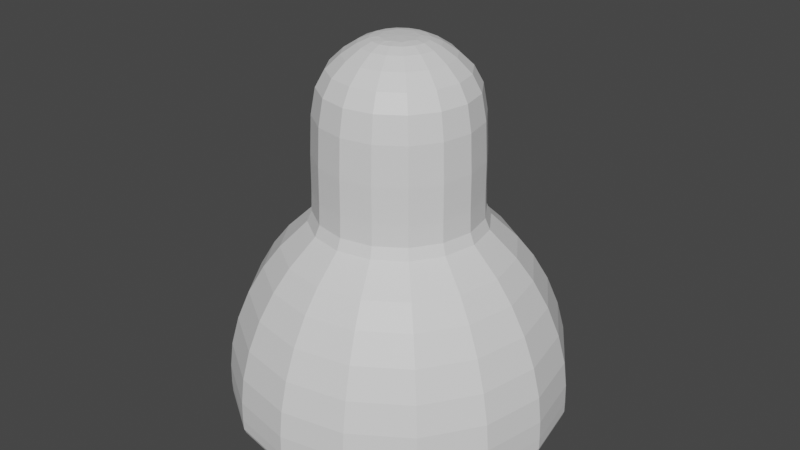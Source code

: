 # Source: lamp.blend  (saved by Blender 2.92.15; exported with 4.5.12 LTS)
import bpy
from mathutils import Matrix  # noqa: F401  (used for matrix-valued properties, if any)

bpy.ops.wm.read_factory_settings(use_empty=True)
scene = bpy.context.scene
scene.name = 'Scene'

# ---- collections
col_collection = bpy.data.collections.new('Collection'); scene.collection.children.link(col_collection)

# ---- materials (node trees are filled in below, after node groups)
mat_interior = bpy.data.materials.new('Interior')
mat_interior.use_transparent_shadow = False
mat_exterior = bpy.data.materials.new('Exterior')
mat_exterior.use_transparent_shadow = False
mat_glass = bpy.data.materials.new('glass')
mat_glass.use_transparent_shadow = False
mat_ring = bpy.data.materials.new('ring')
mat_ring.use_transparent_shadow = False

# ---- material node trees
mat_interior.use_nodes = True; mat_interior.node_tree.nodes.clear()
_N = mat_interior.node_tree.nodes; _L = mat_interior.node_tree.links
n0 = _N.new('ShaderNodeBsdfPrincipled'); n0.name = 'Principled BSDF'; n0.location = (10, 300)
n0.distribution = 'GGX'
n0.subsurface_method = 'BURLEY'
n0.inputs[3].default_value = 1.45
n0.inputs[27].default_value = (0.0, 0.0, 0.0, 1.0)
n0.inputs[28].default_value = 1.0
n1 = _N.new('ShaderNodeOutputMaterial'); n1.name = 'Material Output'; n1.location = (300, 300)
_L.new(n0.outputs[0], n1.inputs[0])
n1.is_active_output = True
mat_exterior.use_nodes = True; mat_exterior.node_tree.nodes.clear()
_N = mat_exterior.node_tree.nodes; _L = mat_exterior.node_tree.links
n0 = _N.new('ShaderNodeBsdfPrincipled'); n0.name = 'Principled BSDF'; n0.location = (10, 300)
n0.distribution = 'GGX'
n0.subsurface_method = 'BURLEY'
n0.inputs[3].default_value = 1.45
n0.inputs[27].default_value = (0.0, 0.0, 0.0, 1.0)
n0.inputs[28].default_value = 1.0
n1 = _N.new('ShaderNodeOutputMaterial'); n1.name = 'Material Output'; n1.location = (300, 300)
_L.new(n0.outputs[0], n1.inputs[0])
n1.is_active_output = True
mat_glass.use_nodes = True; mat_glass.node_tree.nodes.clear()
_N = mat_glass.node_tree.nodes; _L = mat_glass.node_tree.links
n0 = _N.new('ShaderNodeBsdfPrincipled'); n0.name = 'Principled BSDF'; n0.location = (10, 300)
n0.distribution = 'GGX'
n0.subsurface_method = 'BURLEY'
n0.inputs[3].default_value = 1.45
n0.inputs[27].default_value = (0.0, 0.0, 0.0, 1.0)
n0.inputs[28].default_value = 1.0
n1 = _N.new('ShaderNodeOutputMaterial'); n1.name = 'Material Output'; n1.location = (300, 300)
_L.new(n0.outputs[0], n1.inputs[0])
n1.is_active_output = True
mat_ring.use_nodes = True; mat_ring.node_tree.nodes.clear()
_N = mat_ring.node_tree.nodes; _L = mat_ring.node_tree.links
n0 = _N.new('ShaderNodeBsdfPrincipled'); n0.name = 'Principled BSDF'; n0.location = (10, 300)
n0.distribution = 'GGX'
n0.subsurface_method = 'BURLEY'
n0.inputs[3].default_value = 1.45
n0.inputs[27].default_value = (0.0, 0.0, 0.0, 1.0)
n0.inputs[28].default_value = 1.0
n1 = _N.new('ShaderNodeOutputMaterial'); n1.name = 'Material Output'; n1.location = (300, 300)
_L.new(n0.outputs[0], n1.inputs[0])
n1.is_active_output = True

# ---- world
world_world = bpy.data.worlds.new('World'); scene.world = world_world
world_world.use_nodes = True; world_world.node_tree.nodes.clear()
_N = world_world.node_tree.nodes; _L = world_world.node_tree.links
n0 = _N.new('ShaderNodeOutputWorld'); n0.name = 'World Output'; n0.location = (300, 300)
n1 = _N.new('ShaderNodeBackground'); n1.name = 'Background'; n1.location = (10, 300)
n1.inputs[0].default_value = (0.05088, 0.05088, 0.05088, 1.0)
_L.new(n1.outputs[0], n0.inputs[0])
n0.is_active_output = True
world_world.color = (0.05088, 0.05088, 0.05088)
world_world.use_sun_shadow = False
world_world.sun_shadow_jitter_overblur = 0.0

# ---- meshes
me_cylinder = bpy.data.meshes.new('Cylinder')
me_cylinder.from_pydata([(-2.378e-08, 0.5457, -0.1152), (-2.378e-08, 0.5457, 0.4798), (0.3858, 0.3858, -0.1152), (0.3858, 0.3858, 0.4798), (0.5457, -1.933e-08, -0.1152), (0.5457, -1.933e-08, 0.4798), (0.3858, -0.3858, -0.1152), (0.3858, -0.3858, 0.4798), (-7.148e-08, -0.5457, -0.1152), (-7.148e-08, -0.5457, 0.4798), (-0.3858, -0.3858, -0.1152), (-0.3858, -0.3858, 0.4798), (-0.5457, 1.103e-08, -0.1152), (-0.5457, 1.103e-08, 0.4798), (-0.3858, 0.3858, -0.1152), (-0.3858, 0.3858, 0.4798), (-2.515e-08, 0.5457, -0.2186), (0.3858, 0.3858, -0.2186), (0.5457, -1.956e-08, -0.2186), (0.3858, -0.3858, -0.2186), (-7.311e-08, -0.5457, -0.2186), (-0.3858, -0.3858, -0.2186), (-0.5457, 1.118e-08, -0.2186), (-0.3858, 0.3858, -0.2186), (-0.0002365, 0.7547, -0.3504), (0.5334, 0.5337, -0.3504), (0.7545, -2.794e-08, -0.3504), (0.5334, -0.5337, -0.3504), (-0.0002366, -0.7547, -0.3504), (-0.5339, -0.5337, -0.3504), (-0.7549, 1.397e-08, -0.3504), (-0.5339, 0.5337, -0.3504), (-9.946e-05, 0.9883, -0.6536), (0.6987, 0.6988, -0.6536), (0.9882, -4.098e-08, -0.6536), (0.6987, -0.6988, -0.6536), (-9.954e-05, -0.9883, -0.6536), (-0.6989, -0.6988, -0.6536), (-0.9884, 1.397e-08, -0.6536), (-0.6989, 0.6988, -0.6536), (-9.944e-05, 1.125, -1.027), (0.7955, 0.7956, -1.027), (1.125, -4.889e-08, -1.027), (0.7955, -0.7956, -1.027), (-9.954e-05, -1.125, -1.027), (-0.7957, -0.7956, -1.027), (-1.125, 1.397e-08, -1.027), (-0.7957, 0.7956, -1.027), (-9.944e-05, 1.125, -1.326), (0.7955, 0.7956, -1.326), (1.125, -4.889e-08, -1.326), (0.7955, -0.7956, -1.326), (-9.954e-05, -1.125, -1.326), (-0.7957, -0.7956, -1.326), (-1.125, 1.397e-08, -1.326), (-0.7957, 0.7956, -1.326), (-3.28e-08, 0.4682, 0.6758), (0.331, 0.331, 0.6758), (0.4682, -1.604e-08, 0.6758), (0.331, -0.331, 0.6758), (-7.373e-08, -0.4682, 0.6758), (-0.331, -0.331, 0.6758), (-0.4682, 1.001e-08, 0.6758), (-0.331, 0.331, 0.6758), (-4.468e-08, 0.2332, 0.8262), (0.1649, 0.1649, 0.8262), (0.2332, -8.18e-09, 0.8262), (0.1649, -0.1649, 0.8262), (-6.507e-08, -0.2332, 0.8262), (-0.1649, -0.1649, 0.8262), (-0.2332, 4.792e-09, 0.8262), (-0.1649, 0.1649, 0.8262), (-5.265e-08, 0.1277, 0.8444), (0.09028, 0.09028, 0.8444), (0.1277, -3.694e-09, 0.8444), (0.09028, -0.09028, 0.8444), (-6.381e-08, -0.1277, 0.8444), (-0.09028, -0.09028, 0.8444), (-0.1277, 3.409e-09, 0.8444), (-0.09028, 0.09028, 0.8444), (0.004825, 1.124, -1.392), (0.7995, 0.7946, -1.392), (1.129, -3.865e-08, -1.392), (0.7995, -0.7946, -1.392), (0.004825, -1.124, -1.392), (-0.7898, -0.7946, -1.392), (-1.119, 2.375e-08, -1.392), (-0.7898, 0.7946, -1.392), (0.004825, 1.048, -1.387), (0.7457, 0.7409, -1.387), (1.053, -3.586e-08, -1.387), (0.7457, -0.7409, -1.387), (0.004825, -1.048, -1.387), (-0.7361, -0.7409, -1.387), (-1.043, 2.235e-08, -1.387), (-0.7361, 0.7409, -1.387), (0.004558, 0.7964, -0.8294), (0.5677, 0.5631, -0.8294), (0.801, -2.654e-08, -0.8294), (0.5677, -0.5631, -0.8294), (0.004558, -0.7964, -0.8294), (-0.5586, -0.5631, -0.8294), (-0.7919, 1.77e-08, -0.8294), (-0.5586, 0.5631, -0.8294), (0.004558, 0.3005, -0.2142), (0.2171, 0.2125, -0.2142), (0.3051, -1.49e-08, -0.2142), (0.2171, -0.2125, -0.2142), (0.004558, -0.3005, -0.2142), (-0.208, -0.2125, -0.2142), (-0.296, 1.863e-09, -0.2142), (-0.208, 0.2125, -0.2142), (-9.945e-05, 1.007, -1.213), (0.7117, 0.7118, -1.213), (1.006, -4.191e-08, -1.213), (0.7117, -0.7118, -1.213), (-9.954e-05, -1.007, -1.213), (-0.7119, -0.7118, -1.213), (-1.007, 1.397e-08, -1.213), (-0.7119, 0.7118, -1.213), (-0.6237, 0.6284, -1.108), (-0.8839, 1.909e-08, -1.108), (-0.6237, -0.6284, -1.108), (0.004691, -0.8886, -1.108), (0.633, -0.6284, -1.108), (0.8933, -3.027e-08, -1.108), (0.633, 0.6284, -1.108), (0.004691, 0.8886, -1.108), (-0.00274, 0.9799, -1.26), (0.6871, 0.6942, -1.26), (0.9728, 0.004366, -1.26), (0.6871, -0.6854, -1.26), (-0.00274, -0.9712, -1.26), (-0.6925, -0.6854, -1.26), (-0.9783, 0.004366, -1.26), (-0.6925, 0.6942, -1.26), (-0.00274, 0.8579, -1.26), (0.6008, 0.6079, -1.26), (0.8508, 0.004366, -1.26), (0.6008, -0.5992, -1.26), (-0.00274, -0.8492, -1.26), (-0.6063, -0.5992, -1.26), (-0.8563, 0.004366, -1.26), (-0.6063, 0.6079, -1.26), (-0.573, 0.5528, -1.175), (-0.823, -0.05075, -1.175), (-0.573, -0.6543, -1.175), (0.03059, -0.9043, -1.175), (0.6342, -0.6543, -1.175), (0.8842, -0.05075, -1.175), (0.6342, 0.5528, -1.175), (0.03059, 0.8028, -1.175), (-0.6305, 0.6104, -1.175), (-0.9044, -0.05075, -1.175), (-0.6305, -0.7119, -1.175), (0.03059, -0.9857, -1.175), (0.6917, -0.7119, -1.175), (0.9655, -0.05075, -1.175), (0.6917, 0.6104, -1.175), (0.03059, 0.8842, -1.175)], [], [(0, 1, 3, 2), (2, 3, 5, 4), (4, 5, 7, 6), (6, 7, 9, 8), (8, 9, 11, 10), (10, 11, 13, 12), (9, 7, 59, 60), (12, 13, 15, 14), (14, 15, 1, 0), (8, 10, 21, 20), (16, 17, 25, 24), (14, 0, 16, 23), (0, 2, 17, 16), (4, 6, 19, 18), (10, 12, 22, 21), (6, 8, 20, 19), (12, 14, 23, 22), (2, 4, 18, 17), (30, 31, 39, 38), (23, 16, 24, 31), (21, 22, 30, 29), (19, 20, 28, 27), (17, 18, 26, 25), (22, 23, 31, 30), (20, 21, 29, 28), (18, 19, 27, 26), (33, 34, 42, 41), (28, 29, 37, 36), (26, 27, 35, 34), (24, 25, 33, 32), (31, 24, 32, 39), (29, 30, 38, 37), (27, 28, 36, 35), (25, 26, 34, 33), (47, 40, 48, 55), (38, 39, 47, 46), (36, 37, 45, 44), (34, 35, 43, 42), (32, 33, 41, 40), (39, 32, 40, 47), (37, 38, 46, 45), (35, 36, 44, 43), (50, 51, 83, 82), (45, 46, 54, 53), (43, 44, 52, 51), (41, 42, 50, 49), (46, 47, 55, 54), (44, 45, 53, 52), (42, 43, 51, 50), (40, 41, 49, 48), (63, 62, 70, 71), (15, 13, 62, 63), (5, 3, 57, 58), (11, 9, 60, 61), (1, 15, 63, 56), (3, 1, 56, 57), (7, 5, 58, 59), (13, 11, 61, 62), (68, 67, 75, 76), (61, 60, 68, 69), (59, 58, 66, 67), (57, 56, 64, 65), (56, 63, 71, 64), (62, 61, 69, 70), (60, 59, 67, 68), (58, 57, 65, 66), (73, 72, 79, 78, 77, 76, 75, 74), (66, 65, 73, 74), (71, 70, 78, 79), (69, 68, 76, 77), (67, 66, 74, 75), (65, 64, 72, 73), (64, 71, 79, 72), (70, 69, 77, 78), (84, 85, 93, 92), (48, 49, 81, 80), (55, 48, 80, 87), (53, 54, 86, 85), (51, 52, 84, 83), (49, 50, 82, 81), (54, 55, 87, 86), (52, 53, 85, 84), (121, 120, 103, 102), (82, 83, 91, 90), (80, 81, 89, 88), (87, 80, 88, 95), (85, 86, 94, 93), (83, 84, 92, 91), (81, 82, 90, 89), (86, 87, 95, 94), (101, 102, 110, 109), (123, 122, 101, 100), (125, 124, 99, 98), (127, 126, 97, 96), (120, 127, 96, 103), (122, 121, 102, 101), (124, 123, 100, 99), (126, 125, 98, 97), (104, 105, 106, 107, 108, 109, 110, 111), (99, 100, 108, 107), (97, 98, 106, 105), (102, 103, 111, 110), (100, 101, 109, 108), (98, 99, 107, 106), (96, 97, 105, 104), (103, 96, 104, 111), (112, 113, 114, 115, 116, 117, 118, 119), (89, 90, 125, 126), (91, 92, 123, 124), (93, 94, 121, 122), (95, 88, 127, 120), (88, 89, 126, 127), (90, 91, 124, 125), (92, 93, 122, 123), (94, 95, 120, 121), (158, 150, 149, 157), (134, 135, 143, 142), (132, 133, 141, 140), (130, 131, 139, 138), (128, 129, 137, 136), (135, 128, 136, 143), (133, 134, 142, 141), (131, 132, 140, 139), (129, 130, 138, 137), (131, 130, 157, 156), (142, 143, 144, 145), (129, 128, 159, 158), (136, 137, 150, 151), (138, 139, 148, 149), (137, 138, 149, 150), (128, 135, 152, 159), (143, 136, 151, 144), (130, 129, 158, 157), (155, 147, 146, 154), (157, 149, 148, 156), (156, 148, 147, 155), (159, 151, 150, 158), (152, 144, 151, 159), (153, 145, 144, 152), (154, 146, 145, 153), (135, 134, 153, 152), (132, 131, 156, 155), (139, 140, 147, 148), (133, 132, 155, 154), (140, 141, 146, 147), (134, 133, 154, 153), (141, 142, 145, 146)])
me_cylinder.polygons.foreach_set('material_index', [1, 1, 1, 1, 1, 1, 1, 1, 1, 1, 1, 1, 1, 1, 1, 1, 1, 1, 1, 1, 1, 1, 1, 1, 1, 1, 1, 1, 1, 1, 1, 1, 1, 1, 1, 1, 1, 1, 1, 1, 1, 1, 1, 1, 1, 1, 1, 1, 1, 1, 1, 1, 1, 1, 1, 1, 1, 1, 1, 1, 1, 1, 1, 1, 1, 1, 1, 1, 1, 1, 1, 1, 1, 1, 1, 1, 1, 1, 1, 1, 1, 1, 0, 1, 1, 1, 1, 1, 1, 1, 0, 0, 0, 0, 0, 0, 0, 0, 0, 0, 0, 0, 0, 0, 0, 0, 2, 0, 0, 0, 0, 0, 0, 0, 0, 3, 3, 3, 3, 3, 3, 3, 3, 3, 3, 3, 3, 3, 3, 3, 3, 3, 3, 3, 3, 3, 3, 3, 3, 3, 3, 3, 3, 3, 3, 3, 3])
_uv = me_cylinder.uv_layers.new(name='UVMap')
_uv.uv.foreach_set('vector', [1.0, 0.5, 1.0, 1.0, 0.875, 1.0, 0.875, 0.5, 0.875, 0.5, 0.875, 1.0, 0.75, 1.0, 0.75, 0.5, 0.75, 0.5, 0.75, 1.0, 0.625, 1.0, 0.625, 0.5, 0.625, 0.5, 0.625, 1.0, 0.5, 1.0, 0.5, 0.5, 0.5, 0.5, 0.5, 1.0, 0.375, 1.0, 0.375, 0.5, 0.375, 0.5, 0.375, 1.0, 0.25, 1.0, 0.25, 0.5, 0.5, 1.0, 0.625, 1.0, 0.625, 1.0, 0.5, 1.0, 0.25, 0.5, 0.25, 1.0, 0.125, 1.0, 0.125, 0.5, 0.125, 0.5, 0.125, 1.0, 0.0, 1.0, 0.0, 0.5, 0.5, 0.5, 0.375, 0.5, 0.375, 0.5, 0.5, 0.5, 1.0, 0.5, 0.875, 0.5, 0.875, 0.5, 1.0, 0.5, 0.125, 0.5, 0.0, 0.5, 0.0, 0.5, 0.125, 0.5, 1.0, 0.5, 0.875, 0.5, 0.875, 0.5, 1.0, 0.5, 0.75, 0.5, 0.625, 0.5, 0.625, 0.5, 0.75, 0.5, 0.375, 0.5, 0.25, 0.5, 0.25, 0.5, 0.375, 0.5, 0.625, 0.5, 0.5, 0.5, 0.5, 0.5, 0.625, 0.5, 0.25, 0.5, 0.125, 0.5, 0.125, 0.5, 0.25, 0.5, 0.875, 0.5, 0.75, 0.5, 0.75, 0.5, 0.875, 0.5, 0.25, 0.5, 0.125, 0.5, 0.125, 0.5, 0.25, 0.5, 0.125, 0.5, 0.0, 0.5, 0.0, 0.5, 0.125, 0.5, 0.375, 0.5, 0.25, 0.5, 0.25, 0.5, 0.375, 0.5, 0.625, 0.5, 0.5, 0.5, 0.5, 0.5, 0.625, 0.5, 0.875, 0.5, 0.75, 0.5, 0.75, 0.5, 0.875, 0.5, 0.25, 0.5, 0.125, 0.5, 0.125, 0.5, 0.25, 0.5, 0.5, 0.5, 0.375, 0.5, 0.375, 0.5, 0.5, 0.5, 0.75, 0.5, 0.625, 0.5, 0.625, 0.5, 0.75, 0.5, 0.875, 0.5, 0.75, 0.5, 0.75, 0.5, 0.875, 0.5, 0.5, 0.5, 0.375, 0.5, 0.375, 0.5, 0.5, 0.5, 0.75, 0.5, 0.625, 0.5, 0.625, 0.5, 0.75, 0.5, 1.0, 0.5, 0.875, 0.5, 0.875, 0.5, 1.0, 0.5, 0.125, 0.5, 0.0, 0.5, 0.0, 0.5, 0.125, 0.5, 0.375, 0.5, 0.25, 0.5, 0.25, 0.5, 0.375, 0.5, 0.625, 0.5, 0.5, 0.5, 0.5, 0.5, 0.625, 0.5, 0.875, 0.5, 0.75, 0.5, 0.75, 0.5, 0.875, 0.5, 0.125, 0.5, 0.0, 0.5, 0.0, 0.5, 0.125, 0.5, 0.25, 0.5, 0.125, 0.5, 0.125, 0.5, 0.25, 0.5, 0.5, 0.5, 0.375, 0.5, 0.375, 0.5, 0.5, 0.5, 0.75, 0.5, 0.625, 0.5, 0.625, 0.5, 0.75, 0.5, 1.0, 0.5, 0.875, 0.5, 0.875, 0.5, 1.0, 0.5, 0.125, 0.5, 0.0, 0.5, 0.0, 0.5, 0.125, 0.5, 0.375, 0.5, 0.25, 0.5, 0.25, 0.5, 0.375, 0.5, 0.625, 0.5, 0.5, 0.5, 0.5, 0.5, 0.625, 0.5, 0.75, 0.5, 0.625, 0.5, 0.625, 0.5, 0.75, 0.5, 0.375, 0.5, 0.25, 0.5, 0.25, 0.5, 0.375, 0.5, 0.625, 0.5, 0.5, 0.5, 0.5, 0.5, 0.625, 0.5, 0.875, 0.5, 0.75, 0.5, 0.75, 0.5, 0.875, 0.5, 0.25, 0.5, 0.125, 0.5, 0.125, 0.5, 0.25, 0.5, 0.5, 0.5, 0.375, 0.5, 0.375, 0.5, 0.5, 0.5, 0.75, 0.5, 0.625, 0.5, 0.625, 0.5, 0.75, 0.5, 1.0, 0.5, 0.875, 0.5, 0.875, 0.5, 1.0, 0.5, 0.125, 1.0, 0.25, 1.0, 0.25, 1.0, 0.125, 1.0, 0.125, 1.0, 0.25, 1.0, 0.25, 1.0, 0.125, 1.0, 0.75, 1.0, 0.875, 1.0, 0.875, 1.0, 0.75, 1.0, 0.375, 1.0, 0.5, 1.0, 0.5, 1.0, 0.375, 1.0, 0.0, 1.0, 0.125, 1.0, 0.125, 1.0, 0.0, 1.0, 0.875, 1.0, 1.0, 1.0, 1.0, 1.0, 0.875, 1.0, 0.625, 1.0, 0.75, 1.0, 0.75, 1.0, 0.625, 1.0, 0.25, 1.0, 0.375, 1.0, 0.375, 1.0, 0.25, 1.0, 0.5, 1.0, 0.625, 1.0, 0.625, 1.0, 0.5, 1.0, 0.375, 1.0, 0.5, 1.0, 0.5, 1.0, 0.375, 1.0, 0.625, 1.0, 0.75, 1.0, 0.75, 1.0, 0.625, 1.0, 0.875, 1.0, 1.0, 1.0, 1.0, 1.0, 0.875, 1.0, 0.0, 1.0, 0.125, 1.0, 0.125, 1.0, 0.0, 1.0, 0.25, 1.0, 0.375, 1.0, 0.375, 1.0, 0.25, 1.0, 0.5, 1.0, 0.625, 1.0, 0.625, 1.0, 0.5, 1.0, 0.75, 1.0, 0.875, 1.0, 0.875, 1.0, 0.75, 1.0, 0.4197, 0.4197, 0.25, 0.49, 0.08029, 0.4197, 0.01, 0.25, 0.08029, 0.08029, 0.25, 0.01, 0.4197, 0.08029, 0.49, 0.25, 0.75, 1.0, 0.875, 1.0, 0.875, 1.0, 0.75, 1.0, 0.125, 1.0, 0.25, 1.0, 0.25, 1.0, 0.125, 1.0, 0.375, 1.0, 0.5, 1.0, 0.5, 1.0, 0.375, 1.0, 0.625, 1.0, 0.75, 1.0, 0.75, 1.0, 0.625, 1.0, 0.875, 1.0, 1.0, 1.0, 1.0, 1.0, 0.875, 1.0, 0.0, 1.0, 0.125, 1.0, 0.125, 1.0, 0.0, 1.0, 0.25, 1.0, 0.375, 1.0, 0.375, 1.0, 0.25, 1.0, 0.5, 0.5, 0.375, 0.5, 0.375, 0.5, 0.5, 0.5, 1.0, 0.5, 0.875, 0.5, 0.875, 0.5, 1.0, 0.5, 0.125, 0.5, 0.0, 0.5, 0.0, 0.5, 0.125, 0.5, 0.375, 0.5, 0.25, 0.5, 0.25, 0.5, 0.375, 0.5, 0.625, 0.5, 0.5, 0.5, 0.5, 0.5, 0.625, 0.5, 0.875, 0.5, 0.75, 0.5, 0.75, 0.5, 0.875, 0.5, 0.25, 0.5, 0.125, 0.5, 0.125, 0.5, 0.25, 0.5, 0.5, 0.5, 0.375, 0.5, 0.375, 0.5, 0.5, 0.5, 0.25, 0.5, 0.125, 0.5, 0.125, 0.5, 0.25, 0.5, 0.75, 0.5, 0.625, 0.5, 0.625, 0.5, 0.75, 0.5, 1.0, 0.5, 0.875, 0.5, 0.875, 0.5, 1.0, 0.5, 0.125, 0.5, 0.0, 0.5, 0.0, 0.5, 0.125, 0.5, 0.375, 0.5, 0.25, 0.5, 0.25, 0.5, 0.375, 0.5, 0.625, 0.5, 0.5, 0.5, 0.5, 0.5, 0.625, 0.5, 0.875, 0.5, 0.75, 0.5, 0.75, 0.5, 0.875, 0.5, 0.25, 0.5, 0.125, 0.5, 0.125, 0.5, 0.25, 0.5, 0.375, 0.5, 0.25, 0.5, 0.25, 0.5, 0.375, 0.5, 0.5, 0.5, 0.375, 0.5, 0.375, 0.5, 0.5, 0.5, 0.75, 0.5, 0.625, 0.5, 0.625, 0.5, 0.75, 0.5, 1.0, 0.5, 0.875, 0.5, 0.875, 0.5, 1.0, 0.5, 0.125, 0.5, 0.0, 0.5, 0.0, 0.5, 0.125, 0.5, 0.375, 0.5, 0.25, 0.5, 0.25, 0.5, 0.375, 0.5, 0.625, 0.5, 0.5, 0.5, 0.5, 0.5, 0.625, 0.5, 0.875, 0.5, 0.75, 0.5, 0.75, 0.5, 0.875, 0.5, 0.75, 0.49, 0.9197, 0.4197, 0.99, 0.25, 0.9197, 0.08029, 0.75, 0.01, 0.5803, 0.08029, 0.51, 0.25, 0.5803, 0.4197, 0.625, 0.5, 0.5, 0.5, 0.5, 0.5, 0.625, 0.5, 0.875, 0.5, 0.75, 0.5, 0.75, 0.5, 0.875, 0.5, 0.25, 0.5, 0.125, 0.5, 0.125, 0.5, 0.25, 0.5, 0.5, 0.5, 0.375, 0.5, 0.375, 0.5, 0.5, 0.5, 0.75, 0.5, 0.625, 0.5, 0.625, 0.5, 0.75, 0.5, 1.0, 0.5, 0.875, 0.5, 0.875, 0.5, 1.0, 0.5, 0.125, 0.5, 0.0, 0.5, 0.0, 0.5, 0.125, 0.5, 0.0, 0.0, 0.0, 0.0, 0.0, 0.0, 0.0, 0.0, 0.0, 0.0, 0.0, 0.0, 0.0, 0.0, 0.0, 0.0, 0.875, 0.5, 0.75, 0.5, 0.75, 0.5, 0.875, 0.5, 0.625, 0.5, 0.5, 0.5, 0.5, 0.5, 0.625, 0.5, 0.375, 0.5, 0.25, 0.5, 0.25, 0.5, 0.375, 0.5, 0.125, 0.5, 0.0, 0.5, 0.0, 0.5, 0.125, 0.5, 1.0, 0.5, 0.875, 0.5, 0.875, 0.5, 1.0, 0.5, 0.75, 0.5, 0.625, 0.5, 0.625, 0.5, 0.75, 0.5, 0.5, 0.5, 0.375, 0.5, 0.375, 0.5, 0.5, 0.5, 0.25, 0.5, 0.125, 0.5, 0.125, 0.5, 0.25, 0.5, 0.0, 0.0, 0.0, 0.0, 0.0, 0.0, 0.0, 0.0, 0.0, 0.0, 0.0, 0.0, 0.0, 0.0, 0.0, 0.0, 0.0, 0.0, 0.0, 0.0, 0.0, 0.0, 0.0, 0.0, 0.0, 0.0, 0.0, 0.0, 0.0, 0.0, 0.0, 0.0, 0.0, 0.0, 0.0, 0.0, 0.0, 0.0, 0.0, 0.0, 0.0, 0.0, 0.0, 0.0, 0.0, 0.0, 0.0, 0.0, 0.0, 0.0, 0.0, 0.0, 0.0, 0.0, 0.0, 0.0, 0.0, 0.0, 0.0, 0.0, 0.0, 0.0, 0.0, 0.0, 0.0, 0.0, 0.0, 0.0, 0.0, 0.0, 0.0, 0.0, 0.0, 0.0, 0.0, 0.0, 0.0, 0.0, 0.0, 0.0, 0.0, 0.0, 0.0, 0.0, 0.0, 0.0, 0.0, 0.0, 0.0, 0.0, 0.0, 0.0, 0.0, 0.0, 0.0, 0.0, 0.0, 0.0, 0.0, 0.0, 0.0, 0.0, 0.0, 0.0, 0.0, 0.0, 0.0, 0.0, 0.0, 0.0, 0.0, 0.0, 0.0, 0.0, 0.0, 0.0, 0.0, 0.0, 0.0, 0.0, 0.0, 0.0, 0.0, 0.0, 0.0, 0.0, 0.0, 0.0, 0.0, 0.0, 0.0, 0.0, 0.0, 0.0, 0.0, 0.0, 0.0, 0.0, 0.0, 0.0, 0.0, 0.0, 0.0, 0.0, 0.0, 0.0, 0.0, 0.0, 0.0, 0.0, 0.0, 0.0, 0.0, 0.0, 0.0, 0.0, 0.0, 0.0, 0.0, 0.0, 0.0, 0.0, 0.0, 0.0, 0.0, 0.0, 0.0, 0.0, 0.0, 0.0, 0.0, 0.0, 0.0, 0.0, 0.0, 0.0, 0.0, 0.0, 0.0, 0.0, 0.0, 0.0, 0.0, 0.0, 0.0, 0.0, 0.0, 0.0, 0.0, 0.0, 0.0, 0.0, 0.0, 0.0, 0.0, 0.0, 0.0, 0.0, 0.0, 0.0, 0.0, 0.0, 0.0, 0.0, 0.0, 0.0, 0.0, 0.0, 0.0, 0.0, 0.0, 0.0, 0.0, 0.0, 0.0, 0.0, 0.0, 0.0, 0.0, 0.0, 0.0, 0.0, 0.0, 0.0, 0.0, 0.0, 0.0, 0.0, 0.0, 0.0, 0.0, 0.0, 0.0, 0.0, 0.0, 0.0, 0.0, 0.0, 0.0, 0.0, 0.0, 0.0, 0.0, 0.0, 0.0, 0.0, 0.0, 0.0, 0.0, 0.0, 0.0, 0.0, 0.0, 0.0, 0.0, 0.0])
me_cylinder.materials.append(mat_interior)
me_cylinder.materials.append(mat_exterior)
me_cylinder.materials.append(mat_glass)
me_cylinder.materials.append(mat_ring)
me_cylinder.use_remesh_fix_poles = True
me_cylinder.use_remesh_preserve_attributes = False
me_cylinder.use_mirror_vertex_groups = False
me_cylinder.update()

# ---- objects
ob_cylinder = bpy.data.objects.new('Cylinder', me_cylinder)

# ---- transforms, parenting, visibility, modifiers, constraints
ob_cylinder.location = (0.0, 0.0, 0.0)
ob_cylinder.lineart.crease_threshold = 0.0
_m = ob_cylinder.modifiers.new('Subdivision', 'SUBSURF')
_m.uv_smooth = 'PRESERVE_CORNERS'
_m.render_levels = 1

# ---- collection membership
col_collection.objects.link(ob_cylinder)

# ---- scene / render settings (as saved in the file)
scene.frame_start = 1; scene.frame_end = 250; scene.frame_set(30)
scene.render.engine = 'BLENDER_EEVEE_NEXT'
scene.cycles.use_denoising = False
scene.cycles.samples = 128
scene.cycles.sampling_pattern = 'TABULATED_SOBOL'
scene.cycles.use_adaptive_sampling = False
scene.cycles.use_light_tree = False
scene.view_settings.view_transform = 'Filmic'
bpy.context.view_layer.update()

# ---- added for rendering (the .blend has no active camera and no usable light): camera, sun
cam_auto = bpy.data.cameras.new('AutoCamera')
cam_auto.lens = 50.0
cam_auto.sensor_width = 36.0
cam_auto.clip_end = 1000.0
ob_auto_camera = bpy.data.objects.new('AutoCamera', cam_auto)
scene.collection.objects.link(ob_auto_camera)
ob_auto_camera.location = (3.60226, -4.32066, 2.60672)
ob_auto_camera.rotation_euler = (1.09748, -7.21219e-08, 0.694738)
scene.camera = ob_auto_camera
light_auto_sun = bpy.data.lights.new('AutoSun', 'SUN')
light_auto_sun.energy = 3.0
light_auto_sun.angle = 0.0523599
ob_auto_sun = bpy.data.objects.new('AutoSun', light_auto_sun)
scene.collection.objects.link(ob_auto_sun)
ob_auto_sun.rotation_euler = (0.872665, 0.174533, 0.523599)
bpy.context.view_layer.update()
